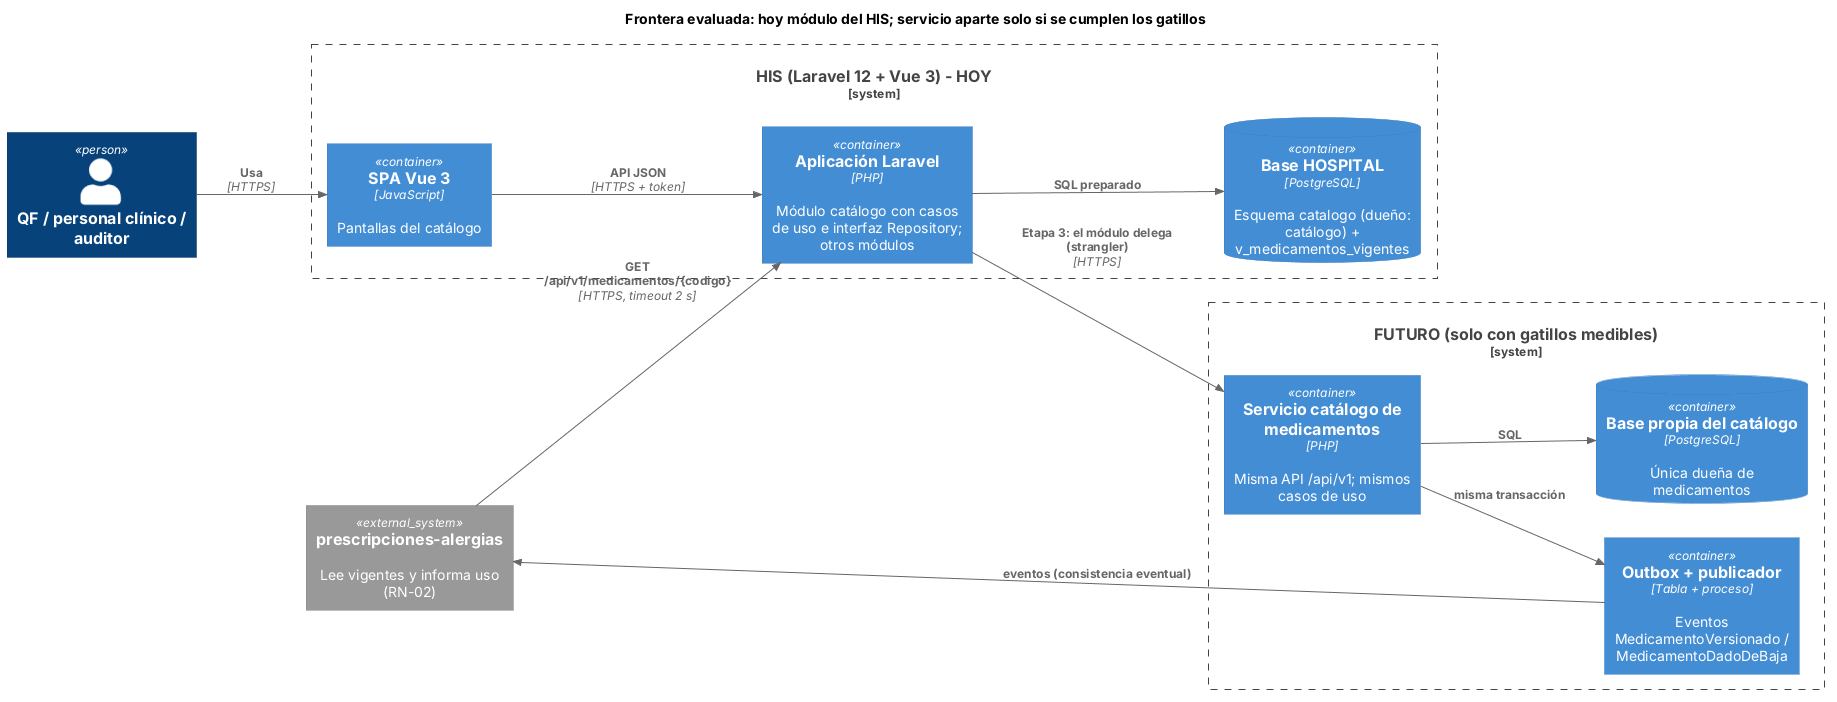

The diagram above was rendered by PlantUML. Its source (embedded in the PNG):
@startuml frontera-microservicio
' Catálogo de medicamentos - Semana 5 - Frontera de microservicio (hoy y si se cumplen los gatillos)
!include <C4/C4_Container>
LAYOUT_LEFT_RIGHT()
title Frontera evaluada: hoy módulo del HIS; servicio aparte solo si se cumplen los gatillos

Person(qf, "QF / personal clínico / auditor")

System_Boundary(his, "HIS (Laravel 12 + Vue 3) - HOY") {
  Container(ui, "SPA Vue 3", "JavaScript", "Pantallas del catálogo")
  Container(mono, "Aplicación Laravel", "PHP", "Módulo catálogo con casos de uso e interfaz Repository; otros módulos")
  ContainerDb(hos, "Base HOSPITAL", "PostgreSQL", "Esquema catalogo (dueño: catálogo) + v_medicamentos_vigentes")
}

System_Boundary(fut, "FUTURO (solo con gatillos medibles)") {
  Container(svc, "Servicio catálogo de medicamentos", "PHP", "Misma API /api/v1; mismos casos de uso")
  ContainerDb(bdsvc, "Base propia del catálogo", "PostgreSQL", "Única dueña de medicamentos")
  Container(outbox, "Outbox + publicador", "Tabla + proceso", "Eventos MedicamentoVersionado / MedicamentoDadoDeBaja")
}

System_Ext(pre, "prescripciones-alergias", "Lee vigentes y informa uso (RN-02)")

Rel(qf, ui, "Usa", "HTTPS")
Rel(ui, mono, "API JSON", "HTTPS + token")
Rel(mono, hos, "SQL preparado")
Rel(pre, mono, "GET /api/v1/medicamentos/{codigo}", "HTTPS, timeout 2 s")
Rel_D(mono, svc, "Etapa 3: el módulo delega (strangler)", "HTTPS")
Rel(svc, bdsvc, "SQL")
Rel(svc, outbox, "misma transacción")
Rel(outbox, pre, "eventos (consistencia eventual)")
@enduml